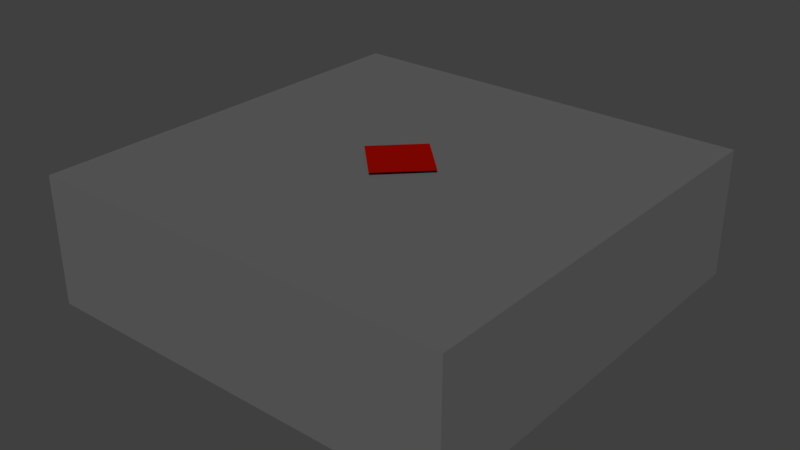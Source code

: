# Source: lwall_on.blend  (saved by Blender 2.79.0; exported with 4.5.12 LTS)
import bpy
from mathutils import Matrix  # noqa: F401  (used for matrix-valued properties, if any)

bpy.ops.wm.read_factory_settings(use_empty=True)
scene = bpy.context.scene
scene.name = 'Scene'

# ---- collections
col_collection_1 = bpy.data.collections.new('Collection 1'); scene.collection.children.link(col_collection_1)

# ---- materials (node trees are filled in below, after node groups)
mat_red = bpy.data.materials.new('Red')
mat_red.alpha_threshold = 0.0
mat_red.use_transparent_shadow = False
mat_red.diffuse_color = (0.2883, 0.002404, 0.0, 1.0)
mat_red.roughness = 0.5
mat_blackish = bpy.data.materials.new('Blackish')
mat_blackish.alpha_threshold = 0.0
mat_blackish.use_transparent_shadow = False
mat_blackish.diffuse_color = (0.1237, 0.1237, 0.1237, 1.0)
mat_blackish.roughness = 0.5

# ---- material node trees

# ---- world
world_world = bpy.data.worlds.new('World'); scene.world = world_world
world_world.color = (0.05088, 0.05088, 0.05088)
world_world.use_sun_shadow = False
world_world.sun_shadow_jitter_overblur = 0.0
world_world.cycles.sampling_method = 'MANUAL'

# ---- meshes
me_plane = bpy.data.meshes.new('Plane')
me_plane.from_pydata([(0.0, -0.09804, 0.0), (0.09804, 0.0, 0.0), (-0.09804, 0.0, 0.0), (0.0, 0.09804, 0.0)], [], [(0, 1, 3, 2)])
me_plane.materials.append(mat_red)
me_plane.use_remesh_preserve_volume = False
me_plane.use_remesh_preserve_attributes = False
me_plane.use_mirror_vertex_groups = False
me_plane.update()
me_cube = bpy.data.meshes.new('Cube')
me_cube.from_pydata([(-0.5, -0.5, -0.5), (-0.5, -0.5, -0.2), (-0.5, 0.5, -0.5), (-0.5, 0.5, -0.2), (0.5, -0.5, -0.5), (0.5, -0.5, -0.2), (0.5, 0.5, -0.5), (0.5, 0.5, -0.2)], [], [(0, 1, 3, 2), (2, 3, 7, 6), (6, 7, 5, 4), (4, 5, 1, 0), (2, 6, 4, 0), (7, 3, 1, 5)])
me_cube.materials.append(mat_blackish)
me_cube.use_remesh_preserve_volume = False
me_cube.use_remesh_preserve_attributes = False
me_cube.use_mirror_vertex_groups = False
me_cube.update()

# ---- objects
ob_plane = bpy.data.objects.new('Plane', me_plane)
ob_cube = bpy.data.objects.new('Cube', me_cube)

# ---- transforms, parenting, visibility, modifiers, constraints
ob_plane.location = (0.5, 0.5, 0.31)
ob_plane.lineart.crease_threshold = 0.0
ob_cube.location = (0.5, 0.5, 0.5)
ob_cube.lineart.crease_threshold = 0.0

# ---- collection membership
col_collection_1.objects.link(ob_plane)
col_collection_1.objects.link(ob_cube)

# ---- scene / render settings (as saved in the file)
scene.frame_start = 1; scene.frame_end = 250; scene.frame_set(1)
scene.render.engine = 'BLENDER_EEVEE_NEXT'
scene.render.resolution_percentage = 50
scene.render.dither_intensity = 0.0
scene.cycles.use_denoising = False
scene.cycles.samples = 128
scene.cycles.sampling_pattern = 'TABULATED_SOBOL'
scene.cycles.use_adaptive_sampling = False
scene.cycles.use_light_tree = False
scene.cycles.blur_glossy = 0.0
scene.cycles.sample_clamp_indirect = 0.0
scene.view_settings.view_transform = 'Standard'
bpy.context.view_layer.update()

# ---- added for rendering (the .blend has no active camera and no usable light): camera, sun
cam_auto = bpy.data.cameras.new('AutoCamera')
cam_auto.lens = 50.0
cam_auto.sensor_width = 36.0
cam_auto.clip_end = 1000.0
ob_auto_camera = bpy.data.objects.new('AutoCamera', cam_auto)
scene.collection.objects.link(ob_auto_camera)
ob_auto_camera.location = (1.83953, -1.10744, 1.22663)
ob_auto_camera.rotation_euler = (1.09748, -7.21219e-08, 0.694738)
scene.camera = ob_auto_camera
light_auto_sun = bpy.data.lights.new('AutoSun', 'SUN')
light_auto_sun.energy = 3.0
light_auto_sun.angle = 0.0523599
ob_auto_sun = bpy.data.objects.new('AutoSun', light_auto_sun)
scene.collection.objects.link(ob_auto_sun)
ob_auto_sun.rotation_euler = (0.872665, 0.174533, 0.523599)
bpy.context.view_layer.update()
